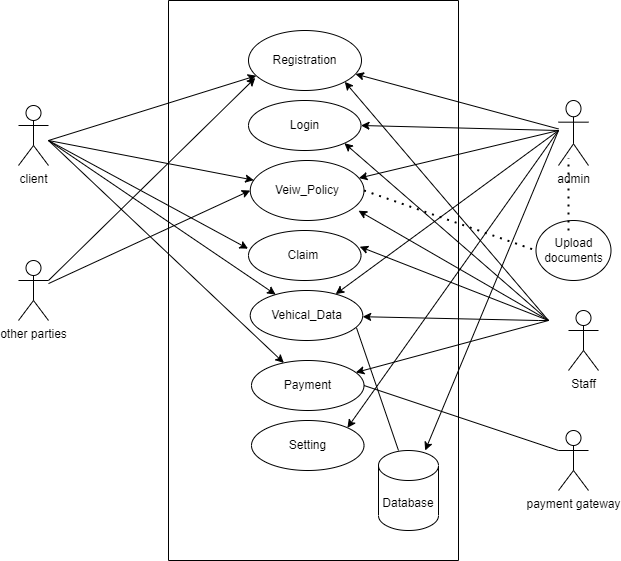

The diagram above was exported from draw.io. Its source (the exported page's mxGraphModel, read from the mxfile embedded in the PNG):
<mxGraphModel dx="592" dy="561" grid="1" gridSize="10" guides="1" tooltips="1" connect="1" arrows="1" fold="1" page="1" pageScale="1" pageWidth="850" pageHeight="1100" math="0" shadow="0">
  <root>
    <mxCell id="0" />
    <mxCell id="1" parent="0" />
    <mxCell id="iGKlS7aREl6CfhRw9kQO-2" value="other parties" style="shape=umlActor;verticalLabelPosition=bottom;verticalAlign=top;html=1;outlineConnect=0;" parent="1" vertex="1">
      <mxGeometry x="410" y="340" width="30" height="60" as="geometry" />
    </mxCell>
    <mxCell id="iGKlS7aREl6CfhRw9kQO-20" value="Registration" style="ellipse;whiteSpace=wrap;html=1;" parent="1" vertex="1">
      <mxGeometry x="640" y="110" width="113" height="60" as="geometry" />
    </mxCell>
    <mxCell id="eI_5JFnXKZiEfqIxrOvE-1" value="admin" style="shape=umlActor;verticalLabelPosition=bottom;verticalAlign=top;html=1;outlineConnect=0;" parent="1" vertex="1">
      <mxGeometry x="950" y="180" width="30" height="65" as="geometry" />
    </mxCell>
    <mxCell id="K9-T5s4pvikQVpNCvS1o-1" style="edgeStyle=orthogonalEdgeStyle;rounded=0;orthogonalLoop=1;jettySize=auto;html=1;exitX=0.5;exitY=1;exitDx=0;exitDy=0;" parent="1" edge="1">
      <mxGeometry relative="1" as="geometry">
        <mxPoint x="696.25" y="540" as="sourcePoint" />
        <mxPoint x="696.25" y="540" as="targetPoint" />
      </mxGeometry>
    </mxCell>
    <mxCell id="K9-T5s4pvikQVpNCvS1o-6" value="payment gateway" style="shape=umlActor;verticalLabelPosition=bottom;verticalAlign=top;html=1;outlineConnect=0;" parent="1" vertex="1">
      <mxGeometry x="950" y="510" width="30" height="60" as="geometry" />
    </mxCell>
    <mxCell id="K9-T5s4pvikQVpNCvS1o-14" value="" style="swimlane;startSize=0;" parent="1" vertex="1">
      <mxGeometry x="560" y="80" width="290" height="560" as="geometry" />
    </mxCell>
    <mxCell id="iGKlS7aREl6CfhRw9kQO-24" value="Setting" style="ellipse;whiteSpace=wrap;html=1;" parent="K9-T5s4pvikQVpNCvS1o-14" vertex="1">
      <mxGeometry x="83" y="420" width="112.5" height="50" as="geometry" />
    </mxCell>
    <mxCell id="iGKlS7aREl6CfhRw9kQO-26" value="Payment" style="ellipse;whiteSpace=wrap;html=1;" parent="K9-T5s4pvikQVpNCvS1o-14" vertex="1">
      <mxGeometry x="83" y="360" width="112.5" height="50" as="geometry" />
    </mxCell>
    <mxCell id="iGKlS7aREl6CfhRw9kQO-25" value="Vehical_Data" style="ellipse;whiteSpace=wrap;html=1;" parent="K9-T5s4pvikQVpNCvS1o-14" vertex="1">
      <mxGeometry x="81.75" y="290" width="112.5" height="50" as="geometry" />
    </mxCell>
    <mxCell id="iGKlS7aREl6CfhRw9kQO-22" value="Claim&amp;nbsp;" style="ellipse;whiteSpace=wrap;html=1;" parent="K9-T5s4pvikQVpNCvS1o-14" vertex="1">
      <mxGeometry x="80" y="230" width="112.5" height="50" as="geometry" />
    </mxCell>
    <mxCell id="iGKlS7aREl6CfhRw9kQO-21" value="Login" style="ellipse;whiteSpace=wrap;html=1;" parent="K9-T5s4pvikQVpNCvS1o-14" vertex="1">
      <mxGeometry x="80" y="100" width="112.5" height="50" as="geometry" />
    </mxCell>
    <mxCell id="K9-T5s4pvikQVpNCvS1o-30" value="Veiw_Policy" style="ellipse;whiteSpace=wrap;html=1;" parent="K9-T5s4pvikQVpNCvS1o-14" vertex="1">
      <mxGeometry x="81.75" y="160" width="113.75" height="60" as="geometry" />
    </mxCell>
    <mxCell id="0JGvBVMJR5vmNL_Cp5gD-23" value="Database" style="shape=cylinder3;whiteSpace=wrap;html=1;boundedLbl=1;backgroundOutline=1;size=15;" vertex="1" parent="K9-T5s4pvikQVpNCvS1o-14">
      <mxGeometry x="210" y="450" width="60" height="80" as="geometry" />
    </mxCell>
    <mxCell id="0JGvBVMJR5vmNL_Cp5gD-24" value="" style="endArrow=classic;html=1;rounded=0;" edge="1" parent="K9-T5s4pvikQVpNCvS1o-14" target="0JGvBVMJR5vmNL_Cp5gD-23">
      <mxGeometry width="50" height="50" relative="1" as="geometry">
        <mxPoint x="390" y="130" as="sourcePoint" />
        <mxPoint x="170" y="270" as="targetPoint" />
      </mxGeometry>
    </mxCell>
    <mxCell id="0JGvBVMJR5vmNL_Cp5gD-26" value="" style="endArrow=none;html=1;rounded=0;exitX=0.944;exitY=0.744;exitDx=0;exitDy=0;exitPerimeter=0;" edge="1" parent="K9-T5s4pvikQVpNCvS1o-14" source="iGKlS7aREl6CfhRw9kQO-25">
      <mxGeometry width="50" height="50" relative="1" as="geometry">
        <mxPoint x="120" y="320" as="sourcePoint" />
        <mxPoint x="230" y="450" as="targetPoint" />
      </mxGeometry>
    </mxCell>
    <mxCell id="K9-T5s4pvikQVpNCvS1o-15" value="" style="endArrow=classic;html=1;rounded=0;" parent="1" target="iGKlS7aREl6CfhRw9kQO-20" edge="1">
      <mxGeometry width="50" height="50" relative="1" as="geometry">
        <mxPoint x="440" y="220" as="sourcePoint" />
        <mxPoint x="490" y="170" as="targetPoint" />
      </mxGeometry>
    </mxCell>
    <mxCell id="K9-T5s4pvikQVpNCvS1o-17" value="" style="endArrow=classic;html=1;rounded=0;entryX=1;entryY=1;entryDx=0;entryDy=0;" parent="1" target="iGKlS7aREl6CfhRw9kQO-21" edge="1">
      <mxGeometry width="50" height="50" relative="1" as="geometry">
        <mxPoint x="940" y="400" as="sourcePoint" />
        <mxPoint x="750" y="270" as="targetPoint" />
        <Array as="points" />
      </mxGeometry>
    </mxCell>
    <mxCell id="K9-T5s4pvikQVpNCvS1o-18" value="" style="endArrow=classic;html=1;rounded=0;entryX=1;entryY=0.5;entryDx=0;entryDy=0;" parent="1" target="iGKlS7aREl6CfhRw9kQO-21" edge="1">
      <mxGeometry width="50" height="50" relative="1" as="geometry">
        <mxPoint x="950" y="210" as="sourcePoint" />
        <mxPoint x="750" y="270" as="targetPoint" />
      </mxGeometry>
    </mxCell>
    <mxCell id="K9-T5s4pvikQVpNCvS1o-19" value="" style="endArrow=classic;html=1;rounded=0;" parent="1" source="eI_5JFnXKZiEfqIxrOvE-1" target="iGKlS7aREl6CfhRw9kQO-20" edge="1">
      <mxGeometry width="50" height="50" relative="1" as="geometry">
        <mxPoint x="700" y="320" as="sourcePoint" />
        <mxPoint x="750" y="270" as="targetPoint" />
      </mxGeometry>
    </mxCell>
    <mxCell id="K9-T5s4pvikQVpNCvS1o-21" value="" style="endArrow=classic;html=1;rounded=0;entryX=1;entryY=1;entryDx=0;entryDy=0;" parent="1" target="iGKlS7aREl6CfhRw9kQO-20" edge="1">
      <mxGeometry width="50" height="50" relative="1" as="geometry">
        <mxPoint x="940" y="400" as="sourcePoint" />
        <mxPoint x="750" y="270" as="targetPoint" />
      </mxGeometry>
    </mxCell>
    <mxCell id="K9-T5s4pvikQVpNCvS1o-22" value="" style="endArrow=classic;html=1;rounded=0;entryX=1;entryY=0;entryDx=0;entryDy=0;" parent="1" target="iGKlS7aREl6CfhRw9kQO-24" edge="1">
      <mxGeometry width="50" height="50" relative="1" as="geometry">
        <mxPoint x="950" y="210" as="sourcePoint" />
        <mxPoint x="750" y="270" as="targetPoint" />
      </mxGeometry>
    </mxCell>
    <mxCell id="K9-T5s4pvikQVpNCvS1o-23" value="" style="endArrow=classic;html=1;rounded=0;" parent="1" target="iGKlS7aREl6CfhRw9kQO-25" edge="1">
      <mxGeometry width="50" height="50" relative="1" as="geometry">
        <mxPoint x="440" y="220" as="sourcePoint" />
        <mxPoint x="490" y="230" as="targetPoint" />
      </mxGeometry>
    </mxCell>
    <mxCell id="K9-T5s4pvikQVpNCvS1o-24" value="" style="endArrow=classic;html=1;rounded=0;" parent="1" target="iGKlS7aREl6CfhRw9kQO-25" edge="1">
      <mxGeometry width="50" height="50" relative="1" as="geometry">
        <mxPoint x="950" y="210" as="sourcePoint" />
        <mxPoint x="750" y="270" as="targetPoint" />
      </mxGeometry>
    </mxCell>
    <mxCell id="K9-T5s4pvikQVpNCvS1o-25" value="" style="endArrow=classic;html=1;rounded=0;" parent="1" target="iGKlS7aREl6CfhRw9kQO-25" edge="1">
      <mxGeometry width="50" height="50" relative="1" as="geometry">
        <mxPoint x="940" y="400" as="sourcePoint" />
        <mxPoint x="750" y="270" as="targetPoint" />
        <Array as="points">
          <mxPoint x="930" y="400" />
        </Array>
      </mxGeometry>
    </mxCell>
    <mxCell id="K9-T5s4pvikQVpNCvS1o-26" value="" style="endArrow=classic;html=1;rounded=0;entryX=-0.004;entryY=0.364;entryDx=0;entryDy=0;entryPerimeter=0;" parent="1" target="iGKlS7aREl6CfhRw9kQO-22" edge="1">
      <mxGeometry width="50" height="50" relative="1" as="geometry">
        <mxPoint x="440" y="220" as="sourcePoint" />
        <mxPoint x="750" y="270" as="targetPoint" />
      </mxGeometry>
    </mxCell>
    <mxCell id="K9-T5s4pvikQVpNCvS1o-27" value="" style="endArrow=classic;html=1;rounded=0;" parent="1" target="iGKlS7aREl6CfhRw9kQO-26" edge="1">
      <mxGeometry width="50" height="50" relative="1" as="geometry">
        <mxPoint x="440" y="220" as="sourcePoint" />
        <mxPoint x="750" y="270" as="targetPoint" />
      </mxGeometry>
    </mxCell>
    <mxCell id="K9-T5s4pvikQVpNCvS1o-31" value="" style="endArrow=classic;html=1;rounded=0;" parent="1" target="K9-T5s4pvikQVpNCvS1o-30" edge="1">
      <mxGeometry width="50" height="50" relative="1" as="geometry">
        <mxPoint x="440" y="220" as="sourcePoint" />
        <mxPoint x="750" y="320" as="targetPoint" />
      </mxGeometry>
    </mxCell>
    <mxCell id="K9-T5s4pvikQVpNCvS1o-32" value="" style="endArrow=classic;html=1;rounded=0;" parent="1" target="K9-T5s4pvikQVpNCvS1o-30" edge="1">
      <mxGeometry width="50" height="50" relative="1" as="geometry">
        <mxPoint x="950" y="210" as="sourcePoint" />
        <mxPoint x="750" y="320" as="targetPoint" />
      </mxGeometry>
    </mxCell>
    <mxCell id="K9-T5s4pvikQVpNCvS1o-33" value="" style="endArrow=classic;html=1;rounded=0;entryX=0.952;entryY=0.837;entryDx=0;entryDy=0;entryPerimeter=0;" parent="1" target="K9-T5s4pvikQVpNCvS1o-30" edge="1">
      <mxGeometry width="50" height="50" relative="1" as="geometry">
        <mxPoint x="940" y="400" as="sourcePoint" />
        <mxPoint x="750" y="320" as="targetPoint" />
      </mxGeometry>
    </mxCell>
    <mxCell id="K9-T5s4pvikQVpNCvS1o-36" value="" style="endArrow=classic;html=1;rounded=0;entryX=0.989;entryY=0.324;entryDx=0;entryDy=0;entryPerimeter=0;" parent="1" target="iGKlS7aREl6CfhRw9kQO-22" edge="1">
      <mxGeometry width="50" height="50" relative="1" as="geometry">
        <mxPoint x="940" y="400" as="sourcePoint" />
        <mxPoint x="750" y="320" as="targetPoint" />
      </mxGeometry>
    </mxCell>
    <mxCell id="K9-T5s4pvikQVpNCvS1o-37" value="" style="endArrow=classic;html=1;rounded=0;" parent="1" target="iGKlS7aREl6CfhRw9kQO-26" edge="1">
      <mxGeometry width="50" height="50" relative="1" as="geometry">
        <mxPoint x="940" y="400" as="sourcePoint" />
        <mxPoint x="750" y="320" as="targetPoint" />
      </mxGeometry>
    </mxCell>
    <mxCell id="0JGvBVMJR5vmNL_Cp5gD-1" value="client" style="shape=umlActor;verticalLabelPosition=bottom;verticalAlign=top;html=1;outlineConnect=0;" vertex="1" parent="1">
      <mxGeometry x="410" y="185" width="30" height="60" as="geometry" />
    </mxCell>
    <mxCell id="0JGvBVMJR5vmNL_Cp5gD-5" value="" style="endArrow=classic;html=1;rounded=0;entryX=0;entryY=0.5;entryDx=0;entryDy=0;" edge="1" parent="1" source="iGKlS7aREl6CfhRw9kQO-2" target="K9-T5s4pvikQVpNCvS1o-30">
      <mxGeometry width="50" height="50" relative="1" as="geometry">
        <mxPoint x="510" y="320" as="sourcePoint" />
        <mxPoint x="560" y="270" as="targetPoint" />
      </mxGeometry>
    </mxCell>
    <mxCell id="0JGvBVMJR5vmNL_Cp5gD-6" value="" style="endArrow=classic;html=1;rounded=0;entryX=0.06;entryY=0.79;entryDx=0;entryDy=0;entryPerimeter=0;exitX=1;exitY=0.3333333333333333;exitDx=0;exitDy=0;exitPerimeter=0;" edge="1" parent="1" source="iGKlS7aREl6CfhRw9kQO-2" target="iGKlS7aREl6CfhRw9kQO-20">
      <mxGeometry width="50" height="50" relative="1" as="geometry">
        <mxPoint x="410" y="370" as="sourcePoint" />
        <mxPoint x="560" y="270" as="targetPoint" />
      </mxGeometry>
    </mxCell>
    <mxCell id="0JGvBVMJR5vmNL_Cp5gD-27" value="Staff" style="shape=umlActor;verticalLabelPosition=bottom;verticalAlign=top;html=1;outlineConnect=0;" vertex="1" parent="1">
      <mxGeometry x="960" y="390" width="30" height="60" as="geometry" />
    </mxCell>
    <mxCell id="0JGvBVMJR5vmNL_Cp5gD-28" value="" style="endArrow=none;html=1;rounded=0;exitX=1;exitY=0.5;exitDx=0;exitDy=0;entryX=0;entryY=0.3333333333333333;entryDx=0;entryDy=0;entryPerimeter=0;" edge="1" parent="1" source="iGKlS7aREl6CfhRw9kQO-26" target="K9-T5s4pvikQVpNCvS1o-6">
      <mxGeometry width="50" height="50" relative="1" as="geometry">
        <mxPoint x="930" y="570" as="sourcePoint" />
        <mxPoint x="980" y="520" as="targetPoint" />
      </mxGeometry>
    </mxCell>
    <mxCell id="0JGvBVMJR5vmNL_Cp5gD-29" value="Upload documents" style="ellipse;whiteSpace=wrap;html=1;" vertex="1" parent="1">
      <mxGeometry x="927.5" y="300" width="75" height="60" as="geometry" />
    </mxCell>
    <mxCell id="0JGvBVMJR5vmNL_Cp5gD-30" value="" style="endArrow=none;dashed=1;html=1;dashPattern=1 3;strokeWidth=2;rounded=0;entryX=0.333;entryY=0.886;entryDx=0;entryDy=0;entryPerimeter=0;" edge="1" parent="1" target="eI_5JFnXKZiEfqIxrOvE-1">
      <mxGeometry width="50" height="50" relative="1" as="geometry">
        <mxPoint x="960" y="310" as="sourcePoint" />
        <mxPoint x="1010" y="260" as="targetPoint" />
      </mxGeometry>
    </mxCell>
    <mxCell id="0JGvBVMJR5vmNL_Cp5gD-31" value="" style="endArrow=none;dashed=1;html=1;dashPattern=1 3;strokeWidth=2;rounded=0;entryX=0;entryY=0.5;entryDx=0;entryDy=0;exitX=1;exitY=0.5;exitDx=0;exitDy=0;" edge="1" parent="1" source="K9-T5s4pvikQVpNCvS1o-30" target="0JGvBVMJR5vmNL_Cp5gD-29">
      <mxGeometry width="50" height="50" relative="1" as="geometry">
        <mxPoint x="820" y="400" as="sourcePoint" />
        <mxPoint x="870" y="350" as="targetPoint" />
      </mxGeometry>
    </mxCell>
  </root>
</mxGraphModel>